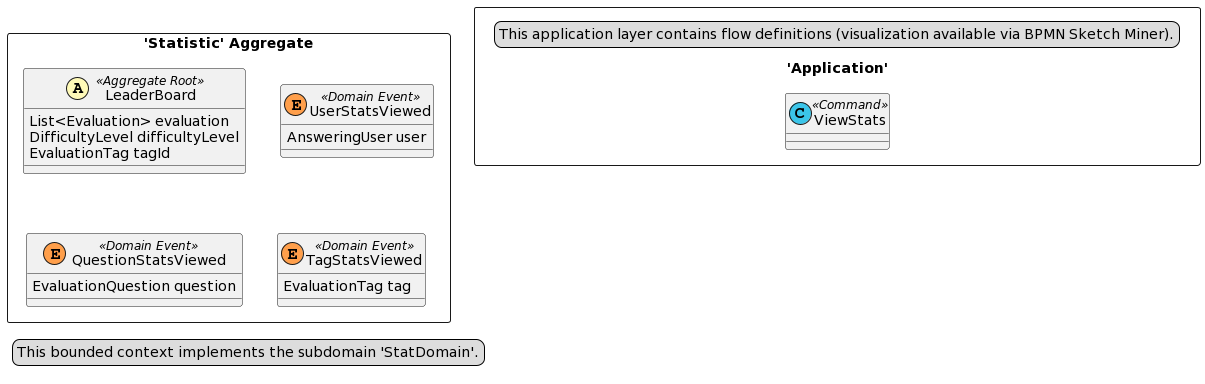

The diagram above was rendered by PlantUML. Its source (embedded in the PNG):
@startuml
skinparam componentStyle uml2

package "'Statistic' Aggregate" <<Rectangle>> {
	class LeaderBoard <<(A,#fffab8) Aggregate Root>> {
		List<Evaluation> evaluation
		DifficultyLevel difficultyLevel
		EvaluationTag tagId
	}
	class UserStatsViewed <<(E,#ff9f4b) Domain Event>> {
		AnsweringUser user
	}
	class QuestionStatsViewed <<(E,#ff9f4b) Domain Event>> {
		EvaluationQuestion question
	}
	class TagStatsViewed <<(E,#ff9f4b) Domain Event>> {
		EvaluationTag tag
	}
}
package "'Application'" <<Rectangle>> {
	legend left
		This application layer contains flow definitions (visualization available via BPMN Sketch Miner).
	end legend
	class ViewStats <<(C,#3bc5e9) Command>> {
	}
}
legend left
  This bounded context implements the subdomain 'StatDomain'.
end legend
@enduml